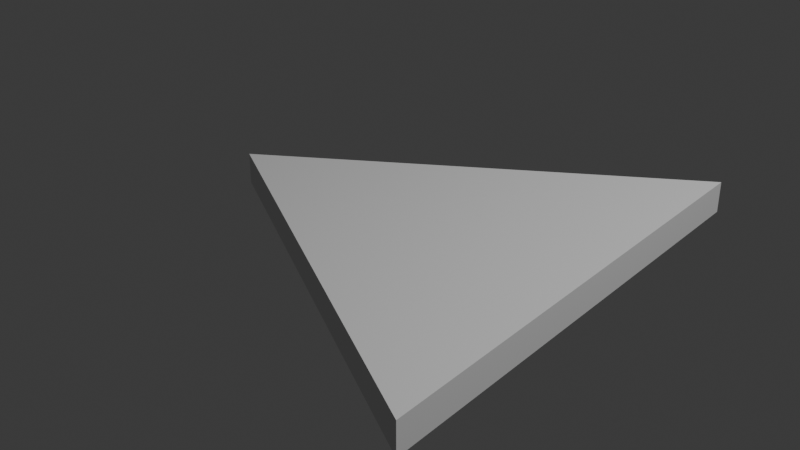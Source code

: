 # Source: triangletest.blend  (saved by Blender 4.2.66; exported with 4.5.12 LTS)
import bpy
from mathutils import Matrix  # noqa: F401  (used for matrix-valued properties, if any)

bpy.ops.wm.read_factory_settings(use_empty=True)
scene = bpy.context.scene
scene.name = 'Scene'

# ---- collections
col_collection = bpy.data.collections.new('Collection'); scene.collection.children.link(col_collection)

# ---- world
world_world = bpy.data.worlds.new('World'); scene.world = world_world
world_world.use_nodes = True; world_world.node_tree.nodes.clear()
_N = world_world.node_tree.nodes; _L = world_world.node_tree.links
n0 = _N.new('ShaderNodeOutputWorld'); n0.name = 'World Output'; n0.location = (300, 300)
n1 = _N.new('ShaderNodeBackground'); n1.name = 'Background'; n1.location = (10, 300)
n1.inputs[0].default_value = (0.05088, 0.05088, 0.05088, 1.0)
_L.new(n1.outputs[0], n0.inputs[0])
n0.is_active_output = True
world_world.color = (0.05088, 0.05088, 0.05088)
world_world.sun_shadow_jitter_overblur = 0.0

# ---- lights
light_light = bpy.data.lights.new('Light', 'POINT')
light_light.energy = 1000.0
light_light.shadow_soft_size = 0.1

# ---- meshes
me_plane = bpy.data.meshes.new('Plane')
me_plane.from_pydata([(-1.0, 0.0, 0.0), (1.0, -1.0, 0.0), (-1.0, 0.0, 0.1593), (1.0, 1.0, 0.0), (1.0, -1.0, 0.1593), (1.0, 1.0, 0.1593)], [], [(0, 3, 1), (2, 4, 5), (3, 0, 2, 5), (1, 3, 5, 4), (0, 1, 4, 2)])
_uv = me_plane.uv_layers.new(name='UVMap')
_uv.uv.foreach_set('vector', [0.0, 0.0, 1.0, 1.0, 1.0, 0.0, 0.0, 0.0, 1.0, 0.0, 1.0, 1.0, 1.0, 1.0, 0.0, 0.0, 0.0, 0.0, 1.0, 1.0, 1.0, 0.0, 1.0, 1.0, 1.0, 1.0, 1.0, 0.0, 0.0, 0.0, 1.0, 0.0, 1.0, 0.0, 0.0, 0.0])
me_plane.update()

# ---- objects
ob_light = bpy.data.objects.new('Light', light_light)
ob_plane = bpy.data.objects.new('Plane', me_plane)

# ---- transforms, parenting, visibility, modifiers, constraints
ob_light.location = (4.076, 1.005, 5.904)
ob_light.rotation_euler = (0.6503, 0.05522, 1.866)
ob_light.lock_rotations_4d = False
ob_light.empty_display_type = 'ARROWS'
ob_light.color = (0.0, 0.0, 0.0, 0.0)
ob_light.lineart.crease_threshold = 0.0
ob_plane.location = (0.0, 0.0, 0.0)
ob_plane.scale = (1.0, 1.22, 1.0)

# ---- collection membership
col_collection.objects.link(ob_light)
col_collection.objects.link(ob_plane)

# ---- scene / render settings (as saved in the file)
scene.frame_start = 1; scene.frame_end = 250; scene.frame_set(1)
scene.render.engine = 'BLENDER_EEVEE_NEXT'
bpy.context.view_layer.update()

# ---- added for rendering (the .blend has no active camera): camera
cam_auto = bpy.data.cameras.new('AutoCamera')
cam_auto.lens = 50.0
cam_auto.sensor_width = 36.0
cam_auto.clip_end = 1000.0
ob_auto_camera = bpy.data.objects.new('AutoCamera', cam_auto)
scene.collection.objects.link(ob_auto_camera)
ob_auto_camera.location = (2.92274, -3.50729, 2.41786)
ob_auto_camera.rotation_euler = (1.09748, -7.21219e-08, 0.694738)
scene.camera = ob_auto_camera
bpy.context.view_layer.update()

